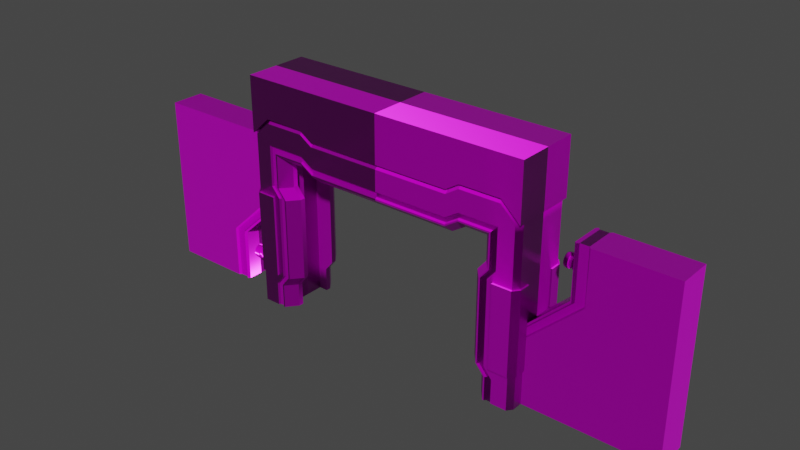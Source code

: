 # Source: animation_Airlock_close.blend  (saved by Blender 2.93.20; exported with 4.5.12 LTS)
import bpy
from mathutils import Matrix  # noqa: F401  (used for matrix-valued properties, if any)

bpy.ops.wm.read_factory_settings(use_empty=True)
scene = bpy.context.scene
scene.name = 'Scene'

# ---- collections
col_collection = bpy.data.collections.new('Collection'); scene.collection.children.link(col_collection)

# ---- images (referenced by path relative to the original .blend; pixels are not part of the script)
import os
ASSET_DIR = os.environ.get("B2B_ASSET_DIR", "")  # directory of the original .blend (textures are referenced by path, not embedded)
HERE = os.path.dirname(os.path.abspath(__file__))  # packed textures are extracted next to this script under _unpacked/

def load_image(name, relpath, width, height, colorspace="sRGB"):
    """Load a texture the original file referenced (path relative to the .blend, or extracted next to this script)."""
    p = next((c for c in (os.path.join(HERE, relpath), os.path.join(ASSET_DIR, relpath)) if relpath and os.path.exists(c)), "")
    if p:
        img = bpy.data.images.load(p, check_existing=True)
        img.name = name
    else:  # same state as the original file: an image datablock whose file is absent (Cycles renders it pink)
        img = bpy.data.images.new(name, width, height)
        img.source = "FILE"
        img.filepath = "//" + (relpath or name)
    img.colorspace_settings.name = colorspace
    return img
img_airlock_normal_png = load_image('airlock_normal.png', 'airlock_normal.png', 1024, 1024, 'Non-Color')
img_airlock_color2_png = load_image('airlock_color2.png', 'airlock_color2.png', 1024, 1024, 'sRGB')
img_airlock_roughness_png = load_image('airlock_roughness.png', 'airlock_roughness.png', 1024, 1024, 'Non-Color')

# ---- materials (node trees are filled in below, after node groups)
mat_airlockmaterial = bpy.data.materials.new('AirLockMaterial')
mat_airlockmaterial.alpha_threshold = 0.0
mat_airlockmaterial.use_transparent_shadow = False
mat_airlockmaterial.line_color = (0.0, 0.0, 0.0, 1.0)

# ---- node groups
ng_auto_smooth = bpy.data.node_groups.new('Auto Smooth', 'GeometryNodeTree')
_s = ng_auto_smooth.interface.new_socket(name='Geometry', in_out='OUTPUT', socket_type='NodeSocketGeometry')
_s = ng_auto_smooth.interface.new_socket(name='Geometry', in_out='INPUT', socket_type='NodeSocketGeometry')
_s = ng_auto_smooth.interface.new_socket(name='Angle', in_out='INPUT', socket_type='NodeSocketFloat')
_s.subtype = 'ANGLE'
_s.min_value = 0.0
_s.max_value = 3.142
ng_auto_smooth.is_modifier = True
_N = ng_auto_smooth.nodes; _L = ng_auto_smooth.links
n0 = _N.new('NodeGroupOutput'); n0.name = 'Group Output'; n0.location = (480, -100)
n1 = _N.new('NodeGroupInput'); n1.name = 'Group Input'; n1.location = (-420, -300)
n2 = _N.new('NodeGroupInput'); n2.name = 'Group Input.001'; n2.location = (-60, -100)
n3 = _N.new('GeometryNodeSetShadeSmooth'); n3.name = 'Set Shade Smooth'; n3.location = (120, -100)
n3.domain = 'EDGE'
n4 = _N.new('GeometryNodeSetShadeSmooth'); n4.name = 'Set Shade Smooth.001'; n4.location = (300, -100)
n5 = _N.new('GeometryNodeInputMeshEdgeAngle'); n5.name = 'Edge Angle'; n5.location = (-420, -220)
n6 = _N.new('GeometryNodeInputEdgeSmooth'); n6.name = 'Is Edge Smooth'; n6.location = (-60, -160)
n7 = _N.new('GeometryNodeInputShadeSmooth'); n7.name = 'Is Face Smooth'; n7.location = (-240, -340)
n8 = _N.new('FunctionNodeBooleanMath'); n8.name = 'Boolean Math'; n8.location = (-60, -220)
n9 = _N.new('FunctionNodeCompare'); n9.name = 'Compare'; n9.location = (-240, -180)
n9.operation = 'LESS_EQUAL'
_L.new(n5.outputs[0], n9.inputs[0])
_L.new(n4.outputs[0], n0.inputs[0])
_L.new(n1.outputs[1], n9.inputs[1])
_L.new(n9.outputs[0], n8.inputs[0])
_L.new(n7.outputs[0], n8.inputs[1])
_L.new(n2.outputs[0], n3.inputs[0])
_L.new(n6.outputs[0], n3.inputs[1])
_L.new(n3.outputs[0], n4.inputs[0])
_L.new(n8.outputs[0], n3.inputs[2])
n0.is_active_output = True

# ---- material node trees
mat_airlockmaterial.use_nodes = True; mat_airlockmaterial.node_tree.nodes.clear()
_N = mat_airlockmaterial.node_tree.nodes; _L = mat_airlockmaterial.node_tree.links
n0 = _N.new('ShaderNodeOutputMaterial'); n0.name = 'Material Output'; n0.location = (300, 300)
n1 = _N.new('ShaderNodeBsdfPrincipled'); n1.name = 'Principled BSDF'; n1.location = (10, 300)
n1.distribution = 'GGX'
n1.subsurface_method = 'BURLEY'
n1.inputs[1].default_value = 0.2868
n1.inputs[3].default_value = 1.45
n1.inputs[13].default_value = 0.2868
n1.inputs[27].default_value = (0.0, 0.0, 0.0, 1.0)
n1.inputs[28].default_value = 1.0
n2 = _N.new('ShaderNodeNormalMap'); n2.name = 'Normal Map'; n2.location = (-275, -292)
n2.uv_map = 'UVMap'
n3 = _N.new('ShaderNodeTexImage'); n3.name = 'Image Texture.001'; n3.location = (-628, -237)
n3.image = img_airlock_normal_png
n4 = _N.new('ShaderNodeTexImage'); n4.name = 'Image Texture'; n4.location = (-324, 335)
n4.image = img_airlock_color2_png
n5 = _N.new('ShaderNodeTexImage'); n5.name = 'Image Texture.002'; n5.location = (-686, 80)
n5.image = img_airlock_roughness_png
n6 = _N.new('ShaderNodeGamma'); n6.name = 'Gamma'; n6.location = (-332, 9)
_L.new(n1.outputs[0], n0.inputs[0])
_L.new(n4.outputs[0], n1.inputs[0])
_L.new(n3.outputs[0], n2.inputs[1])
_L.new(n2.outputs[0], n1.inputs[5])
_L.new(n5.outputs[0], n6.inputs[0])
_L.new(n6.outputs[0], n1.inputs[2])
n0.is_active_output = True

# ---- world
world_world = bpy.data.worlds.new('World'); scene.world = world_world
world_world.use_nodes = True; world_world.node_tree.nodes.clear()
_N = world_world.node_tree.nodes; _L = world_world.node_tree.links
n0 = _N.new('ShaderNodeOutputWorld'); n0.name = 'World Output'; n0.location = (300, 300)
n1 = _N.new('ShaderNodeBackground'); n1.name = 'Background'; n1.location = (10, 300)
n1.inputs[0].default_value = (0.05088, 0.05088, 0.05088, 1.0)
_L.new(n1.outputs[0], n0.inputs[0])
n0.is_active_output = True
world_world.color = (0.05088, 0.05088, 0.05088)
world_world.use_sun_shadow = False
world_world.sun_shadow_jitter_overblur = 0.0

# ---- meshes
me_door_01 = bpy.data.meshes.new('Door_01')
me_door_01.from_pydata([(1.5, -0.2, 0.0), (1.5, -0.2, 2.0), (0.575, -0.2, 0.0), (1.5, -0.2, 1.373), (1.5, -0.2, 0.6267), (0.575, -0.2, 0.6267), (1.5, 0.0, 0.0), (1.5, 0.0, 2.0), (0.4, 0.0, 2.0), (-0.4, 0.0, 0.0), (0.575, 0.0, 0.0), (1.5, 0.0, 0.6267), (1.5, 0.0, 1.373), (-0.4, 0.0, 0.6267), (0.4, 0.0, 1.373), (-0.2214, -0.2, 0.0), (-0.4, -0.175, 0.0), (0.4, -0.175, 2.0), (0.575, -0.2, 2.0), (0.4, -0.175, 1.373), (0.575, -0.2, 1.37), (-0.2213, -0.2, 0.6267), (-0.4, -0.175, 0.6267), (0.575, 0.0, 2.0), (-0.2214, 0.0, 0.0), (-0.3714, 0.0, 0.0), (-0.3713, -0.2, 0.6267), (-0.3714, -0.2, 0.0), (0.425, -0.2, 2.0), (0.425, -0.2, 1.37), (0.425, 0.0, 2.0), (-0.3489, -0.175, 0.0), (-0.2439, -0.175, 0.0), (-0.2438, -0.175, 0.6267), (0.4475, -0.175, 1.37), (0.5525, -0.175, 1.37), (0.5525, -0.175, 2.0), (-0.3488, -0.175, 0.6267), (0.4475, -0.175, 2.0), (-0.3489, 0.0, 0.0), (-0.2439, 0.0, 0.0), (0.5525, 0.0, 2.0), (0.4475, 0.0, 2.0), (0.4, -0.01582, 1.607), (0.4, -0.04505, 1.619), (0.4, -0.06742, 1.642), (0.4, -0.07953, 1.671), (0.4, -0.07953, 1.702), (0.4, -0.06742, 1.732), (0.4, -0.04505, 1.754), (0.4, -0.01582, 1.766), (0.2255, -0.01133, 1.63), (0.2484, -0.01582, 1.607), (0.2322, -0.01451, 1.614), (0.2255, -0.03227, 1.638), (0.2484, -0.04505, 1.619), (0.2322, -0.04131, 1.625), (0.2255, -0.0483, 1.654), (0.2484, -0.06742, 1.642), (0.2322, -0.06182, 1.645), (0.2255, -0.05697, 1.675), (0.2484, -0.07953, 1.671), (0.2322, -0.07292, 1.672), (0.2255, -0.05697, 1.698), (0.2484, -0.07953, 1.702), (0.2322, -0.07292, 1.701), (0.2255, -0.0483, 1.719), (0.2484, -0.06742, 1.732), (0.2322, -0.06182, 1.728), (0.2255, -0.03227, 1.735), (0.2484, -0.04505, 1.754), (0.2322, -0.04131, 1.748), (0.2255, -0.01133, 1.744), (0.2484, -0.01582, 1.766), (0.2322, -0.0145, 1.76), (0.3276, -0.05346, 1.722), (0.2817, -0.05346, 1.722), (0.3276, -0.03572, 1.74), (0.2817, -0.03572, 1.74), (0.3276, -0.01254, 1.75), (0.2817, -0.01254, 1.75), (0.2817, -0.01582, 1.607), (0.3276, -0.01582, 1.607), (0.2817, -0.04505, 1.619), (0.3276, -0.04505, 1.619), (0.2817, -0.06742, 1.642), (0.3276, -0.06742, 1.642), (0.2817, -0.07953, 1.671), (0.3276, -0.07953, 1.671), (0.2817, -0.07953, 1.702), (0.3276, -0.07953, 1.702), (0.2817, -0.06742, 1.732), (0.3276, -0.06742, 1.732), (0.2817, -0.04505, 1.754), (0.3276, -0.04505, 1.754), (0.2817, -0.01582, 1.766), (0.3276, -0.01582, 1.766), (0.2817, -0.06306, 1.699), (0.3276, -0.06306, 1.699), (0.2817, -0.06306, 1.674), (0.3276, -0.06306, 1.674), (0.2817, -0.05346, 1.651), (0.3276, -0.05346, 1.651), (0.2817, -0.03572, 1.633), (0.3276, -0.03572, 1.633), (0.2817, -0.01254, 1.624), (0.3276, -0.01254, 1.624), (0.4, -1.863e-08, 1.766), (0.2484, -1.863e-08, 1.766), (0.2322, -1.863e-08, 1.76), (0.2255, -1.956e-08, 1.744), (0.2817, -2.049e-08, 1.75), (0.3276, -1.956e-08, 1.75), (0.3276, -1.863e-08, 1.766), (0.2817, -1.863e-08, 1.766), (0.4, -1.863e-08, 1.607), (0.2484, -1.863e-08, 1.607), (0.2322, -1.77e-08, 1.614), (0.2255, -1.77e-08, 1.63), (0.2817, -1.956e-08, 1.624), (0.3276, -2.049e-08, 1.624), (0.3276, -1.863e-08, 1.607), (0.2817, -1.863e-08, 1.607)], [], [(12, 7, 1, 3), (10, 6, 0, 2), (8, 14, 19, 17), (16, 22, 13, 9), (30, 8, 17, 28), (24, 10, 2, 15), (0, 4, 5, 2), (6, 11, 4, 0), (11, 12, 3, 4), (22, 19, 14, 13), (3, 1, 18, 20), (5, 20, 21), (4, 3, 20, 5), (29, 26, 37, 34), (26, 27, 31, 37), (15, 21, 33, 32), (2, 5, 21, 15), (7, 23, 18, 1), (31, 32, 40, 39), (9, 25, 27, 16), (19, 22, 26, 29), (17, 19, 29, 28), (22, 16, 27, 26), (36, 38, 42, 41), (37, 31, 32, 33), (38, 34, 35, 36), (34, 37, 33, 35), (32, 40, 24, 15), (39, 31, 27, 25), (28, 29, 34, 38), (21, 20, 35, 33), (20, 18, 36, 35), (18, 23, 41, 36), (30, 28, 38, 42), (115, 43, 82, 121), (43, 44, 84, 82), (44, 45, 86, 84), (45, 46, 88, 86), (46, 47, 90, 88), (47, 48, 92, 90), (48, 49, 94, 92), (49, 50, 96, 94), (116, 52, 53, 117), (117, 53, 51, 118), (52, 55, 56, 53), (53, 56, 54, 51), (55, 58, 59, 56), (56, 59, 57, 54), (58, 61, 62, 59), (59, 62, 60, 57), (61, 64, 65, 62), (62, 65, 63, 60), (64, 67, 68, 65), (65, 68, 66, 63), (67, 70, 71, 68), (68, 71, 69, 66), (70, 73, 74, 71), (71, 74, 72, 69), (110, 118, 51, 54, 57, 60, 63, 66, 69, 72), (114, 108, 73, 95), (95, 73, 70, 93), (93, 70, 67, 91), (91, 67, 64, 89), (89, 64, 61, 87), (87, 61, 58, 85), (85, 58, 55, 83), (83, 55, 52, 81), (114, 95, 80, 111), (89, 87, 99, 97), (88, 90, 98, 100), (121, 82, 106, 120), (91, 89, 97, 76), (90, 92, 75, 98), (83, 81, 105, 103), (93, 91, 76, 78), (82, 84, 104, 106), (94, 77, 75, 92), (77, 79, 80, 78), (75, 77, 78, 76), (98, 75, 76, 97), (100, 98, 97, 99), (102, 100, 99, 101), (104, 102, 101, 103), (106, 104, 103, 105), (120, 106, 105, 119), (86, 88, 100, 102), (87, 85, 101, 99), (94, 96, 79, 77), (95, 93, 78, 80), (84, 86, 102, 104), (85, 83, 103, 101), (96, 113, 112, 79), (79, 112, 111, 80), (74, 109, 110, 72), (73, 108, 109, 74), (50, 107, 113, 96), (81, 122, 119, 105), (81, 52, 116, 122)])
me_door_01.polygons.foreach_set('use_smooth', [True] * 98)
_k = set([(0, 2), (0, 4), (0, 6), (1, 3), (1, 7), (1, 18), (2, 15), (3, 4), (8, 17), (9, 16), (15, 21), (15, 32), (16, 22), (16, 27), (17, 19), (17, 28), (18, 20), (18, 23), (18, 36), (19, 22), (20, 21), (26, 27), (26, 29), (27, 31), (28, 29), (28, 30), (28, 38), (31, 32), (31, 37), (32, 33), (33, 35), (34, 37), (34, 38), (35, 36), (36, 38), (36, 41), (38, 42), (75, 77), (75, 98), (76, 78), (76, 97), (77, 79), (78, 80), (79, 112), (80, 111), (81, 83), (81, 122), (82, 84), (82, 121), (83, 85), (84, 86), (85, 87), (86, 88), (87, 89), (88, 90), (89, 91), (90, 92), (91, 93), (92, 94), (93, 95), (94, 96), (95, 114), (96, 113), (97, 99), (98, 100), (99, 101), (100, 102), (101, 103), (102, 104), (103, 105), (104, 106), (105, 119), (106, 120)])
me_door_01.attributes.new('sharp_edge', 'BOOLEAN', 'EDGE').data.foreach_set('value', [ (min(e.vertices), max(e.vertices)) in _k for e in me_door_01.edges])
_uv = me_door_01.uv_layers.new(name='UVMap')
_uv.uv.foreach_set('vector', [0.9853, 0.8947, 0.9853, 0.9905, 0.9853, 0.9905, 0.9853, 0.8947, 0.8438, 0.6846, 0.9853, 0.6846, 0.9853, 0.6846, 0.8438, 0.6846, 0.5357, 0.9867, 0.5357, 0.9065, 0.5581, 0.9065, 0.5581, 0.9867, 0.5581, 0.6862, 0.5581, 0.7664, 0.5357, 0.7664, 0.5357, 0.6862, 0.8209, 0.9905, 0.817, 0.9905, 0.817, 0.9905, 0.8209, 0.9905, 0.722, 0.6846, 0.8438, 0.6846, 0.8438, 0.6846, 0.722, 0.6846, 0.9853, 0.6846, 0.9853, 0.7805, 0.8438, 0.7805, 0.8438, 0.6846, 0.9853, 0.6846, 0.9853, 0.7805, 0.9853, 0.7805, 0.9853, 0.6846, 0.9853, 0.7805, 0.9853, 0.8947, 0.9853, 0.8947, 0.9853, 0.7805, 0.5581, 0.7664, 0.5581, 0.9065, 0.5357, 0.9065, 0.5357, 0.7664, 0.9853, 0.8947, 0.9853, 0.9905, 0.8438, 0.9905, 0.8438, 0.8941, 0.8438, 0.7805, 0.8438, 0.8941, 0.722, 0.7805, 0.9853, 0.7805, 0.9853, 0.8947, 0.8438, 0.8941, 0.8438, 0.7805, 0.8209, 0.8941, 0.699, 0.7805, 0.7025, 0.7805, 0.8243, 0.8941, 0.699, 0.7805, 0.699, 0.6846, 0.7025, 0.6846, 0.7025, 0.7805, 0.722, 0.6846, 0.722, 0.7805, 0.7185, 0.7805, 0.7185, 0.6846, 0.8438, 0.6846, 0.8438, 0.7805, 0.722, 0.7805, 0.722, 0.6846, 0.9853, 0.9905, 0.8438, 0.9905, 0.8438, 0.9905, 0.9853, 0.9905, 0.7025, 0.6846, 0.7185, 0.6846, 0.7185, 0.6846, 0.7025, 0.6846, 0.6947, 0.6846, 0.699, 0.6846, 0.699, 0.6846, 0.6947, 0.6846, 0.817, 0.8947, 0.6947, 0.7805, 0.699, 0.7805, 0.8209, 0.8941, 0.817, 0.9905, 0.817, 0.8947, 0.8209, 0.8941, 0.8209, 0.9905, 0.6947, 0.7805, 0.6947, 0.6846, 0.699, 0.6846, 0.699, 0.7805, 0.8404, 0.9905, 0.8243, 0.9905, 0.8243, 0.9905, 0.8404, 0.9905, 0.5659, 0.7805, 0.5659, 0.6846, 0.582, 0.6846, 0.582, 0.7805, 0.6877, 0.9905, 0.6877, 0.8941, 0.7038, 0.8941, 0.7038, 0.9905, 0.6877, 0.8941, 0.5659, 0.7805, 0.582, 0.7805, 0.7038, 0.8941, 0.7185, 0.6846, 0.7185, 0.6846, 0.722, 0.6846, 0.722, 0.6846, 0.7025, 0.6846, 0.7025, 0.6846, 0.699, 0.6846, 0.699, 0.6846, 0.8209, 0.9905, 0.8209, 0.8941, 0.8243, 0.8941, 0.8243, 0.9905, 0.722, 0.7805, 0.8438, 0.8941, 0.8404, 0.8941, 0.7185, 0.7805, 0.8438, 0.8941, 0.8438, 0.9905, 0.8404, 0.9905, 0.8404, 0.8941, 0.8438, 0.9905, 0.8438, 0.9905, 0.8404, 0.9905, 0.8404, 0.9905, 0.8209, 0.9905, 0.8209, 0.9905, 0.8243, 0.9905, 0.8243, 0.9905, 0.6542, 0.7699, 0.6516, 0.7699, 0.6516, 0.7522, 0.6542, 0.7522, 0.6516, 0.7699, 0.6462, 0.7699, 0.6462, 0.7522, 0.6516, 0.7522, 0.6462, 0.7699, 0.6409, 0.7699, 0.6409, 0.7522, 0.6462, 0.7522, 0.6409, 0.7699, 0.6356, 0.7699, 0.6356, 0.7522, 0.6409, 0.7522, 0.6356, 0.7699, 0.6302, 0.7699, 0.6302, 0.7522, 0.6356, 0.7522, 0.6302, 0.7699, 0.6249, 0.7699, 0.6249, 0.7522, 0.6302, 0.7522, 0.6249, 0.7699, 0.6196, 0.7699, 0.6196, 0.7522, 0.6249, 0.7522, 0.6196, 0.7699, 0.6143, 0.7699, 0.6143, 0.7522, 0.6196, 0.7522, 0.6542, 0.7328, 0.6516, 0.7328, 0.6517, 0.7273, 0.6542, 0.7273, 0.6743, 0.7059, 0.6743, 0.7021, 0.6686, 0.7031, 0.6686, 0.7059, 0.6516, 0.7328, 0.6462, 0.7328, 0.6463, 0.7273, 0.6514, 0.7273, 0.6742, 0.7018, 0.6713, 0.6947, 0.6664, 0.6978, 0.6686, 0.7031, 0.6462, 0.7328, 0.6409, 0.7328, 0.641, 0.7273, 0.6461, 0.7273, 0.6711, 0.6944, 0.6657, 0.689, 0.6624, 0.6938, 0.6664, 0.6978, 0.6409, 0.7328, 0.6356, 0.7328, 0.6357, 0.7273, 0.6408, 0.7273, 0.6654, 0.6889, 0.6584, 0.6859, 0.6571, 0.6916, 0.6624, 0.6938, 0.6356, 0.7328, 0.6302, 0.7328, 0.6304, 0.7273, 0.6355, 0.7273, 0.658, 0.6859, 0.6504, 0.6859, 0.6514, 0.6916, 0.6571, 0.6916, 0.6302, 0.7328, 0.6249, 0.7328, 0.625, 0.7273, 0.6301, 0.7273, 0.6501, 0.6859, 0.643, 0.6889, 0.6461, 0.6938, 0.6514, 0.6916, 0.6249, 0.7328, 0.6196, 0.7328, 0.6197, 0.7273, 0.6248, 0.7273, 0.6427, 0.689, 0.6373, 0.6944, 0.642, 0.6978, 0.6461, 0.6938, 0.6196, 0.7328, 0.6143, 0.7328, 0.6144, 0.7273, 0.6195, 0.7273, 0.6371, 0.6947, 0.6342, 0.7018, 0.6398, 0.7031, 0.642, 0.6978, 0.6398, 0.7059, 0.6686, 0.7059, 0.6686, 0.7031, 0.6664, 0.6978, 0.6624, 0.6938, 0.6571, 0.6916, 0.6514, 0.6916, 0.6461, 0.6938, 0.642, 0.6978, 0.6398, 0.7031, 0.6116, 0.741, 0.6116, 0.7328, 0.6143, 0.7328, 0.6143, 0.741, 0.6143, 0.741, 0.6143, 0.7328, 0.6196, 0.7328, 0.6196, 0.741, 0.6196, 0.741, 0.6196, 0.7328, 0.6249, 0.7328, 0.6249, 0.741, 0.6249, 0.741, 0.6249, 0.7328, 0.6302, 0.7328, 0.6302, 0.741, 0.6302, 0.741, 0.6302, 0.7328, 0.6356, 0.7328, 0.6356, 0.741, 0.6356, 0.741, 0.6356, 0.7328, 0.6409, 0.7328, 0.6409, 0.741, 0.6409, 0.741, 0.6409, 0.7328, 0.6462, 0.7328, 0.6462, 0.741, 0.6462, 0.741, 0.6462, 0.7328, 0.6516, 0.7328, 0.6516, 0.741, 0.6116, 0.741, 0.6143, 0.741, 0.6143, 0.741, 0.6116, 0.741, 0.6302, 0.741, 0.6356, 0.741, 0.6356, 0.741, 0.6302, 0.741, 0.6356, 0.7522, 0.6302, 0.7522, 0.6302, 0.7522, 0.6356, 0.7522, 0.6542, 0.7522, 0.6516, 0.7522, 0.6516, 0.7522, 0.6542, 0.7522, 0.6249, 0.741, 0.6302, 0.741, 0.6302, 0.741, 0.6249, 0.741, 0.6302, 0.7522, 0.6249, 0.7522, 0.6249, 0.7522, 0.6302, 0.7522, 0.6462, 0.741, 0.6516, 0.741, 0.6516, 0.741, 0.6462, 0.741, 0.6196, 0.741, 0.6249, 0.741, 0.6249, 0.741, 0.6196, 0.741, 0.6516, 0.7522, 0.6462, 0.7522, 0.6462, 0.7522, 0.6516, 0.7522, 0.6196, 0.7522, 0.6196, 0.7522, 0.6249, 0.7522, 0.6249, 0.7522, 0.6196, 0.7522, 0.6143, 0.7522, 0.6143, 0.741, 0.6196, 0.741, 0.6249, 0.7522, 0.6196, 0.7522, 0.6196, 0.741, 0.6249, 0.741, 0.6302, 0.7522, 0.6249, 0.7522, 0.6249, 0.741, 0.6302, 0.741, 0.6356, 0.7522, 0.6302, 0.7522, 0.6302, 0.741, 0.6356, 0.741, 0.6409, 0.7522, 0.6356, 0.7522, 0.6356, 0.741, 0.6409, 0.741, 0.6462, 0.7522, 0.6409, 0.7522, 0.6409, 0.741, 0.6462, 0.741, 0.6516, 0.7522, 0.6462, 0.7522, 0.6462, 0.741, 0.6516, 0.741, 0.6542, 0.7522, 0.6516, 0.7522, 0.6516, 0.741, 0.6542, 0.741, 0.6409, 0.7522, 0.6356, 0.7522, 0.6356, 0.7522, 0.6409, 0.7522, 0.6356, 0.741, 0.6409, 0.741, 0.6409, 0.741, 0.6356, 0.741, 0.6196, 0.7522, 0.6143, 0.7522, 0.6143, 0.7522, 0.6196, 0.7522, 0.6143, 0.741, 0.6196, 0.741, 0.6196, 0.741, 0.6143, 0.741, 0.6462, 0.7522, 0.6409, 0.7522, 0.6409, 0.7522, 0.6462, 0.7522, 0.6409, 0.741, 0.6462, 0.741, 0.6462, 0.741, 0.6409, 0.741, 0.6143, 0.7522, 0.6116, 0.7522, 0.6116, 0.7522, 0.6143, 0.7522, 0.6143, 0.7522, 0.6116, 0.7522, 0.6116, 0.741, 0.6143, 0.741, 0.6341, 0.7021, 0.6341, 0.7059, 0.6398, 0.7059, 0.6398, 0.7031, 0.6143, 0.7328, 0.6116, 0.7328, 0.6116, 0.7273, 0.6142, 0.7273, 0.6143, 0.7699, 0.6116, 0.7699, 0.6116, 0.7522, 0.6143, 0.7522, 0.6516, 0.741, 0.6542, 0.741, 0.6542, 0.741, 0.6516, 0.741, 0.6516, 0.741, 0.6516, 0.7328, 0.6542, 0.7328, 0.6542, 0.741])
me_door_01.materials.append(mat_airlockmaterial)
me_door_01.use_remesh_fix_poles = True
me_door_01.use_remesh_preserve_attributes = False
me_door_01.update()
me_cube_001 = bpy.data.meshes.new('Cube.001')
me_cube_001.from_pydata([(1.749, 0.0, 0.0), (1.408, 0.0, 2.3), (1.749, 0.0, 1.905), (1.749, 0.0, 1.393), (1.749, 0.0, 0.4073), (1.749, 0.0, 1.516), (1.749, 0.0, 0.2842), (1.04, 0.0, 2.3), (1.408, -0.39, 2.088), (1.749, 0.0, 2.088), (0.0, -0.39, 1.988), (1.04, -0.39, 2.088), (0.884, -0.39, 1.988), (1.524, -0.39, 0.0), (1.524, 0.0, 2.3), (1.524, 0.0, 0.0), (1.524, -0.39, 1.905), (1.474, -0.39, 0.4073), (1.474, -0.39, 1.393), (1.524, -0.39, 1.516), (1.524, -0.39, 0.2842), (1.524, -0.39, 2.088), (1.408, -0.39, 0.0), (1.3, -0.26, 0.0), (1.3, -0.26, 1.8), (1.408, -0.39, 1.905), (0.0, -0.26, 1.7), (0.0, -0.39, 1.805), (1.2, -0.26, 1.393), (1.308, -0.39, 1.393), (1.2, -0.26, 0.4073), (1.308, -0.39, 0.4073), (1.408, -0.39, 1.516), (1.3, -0.26, 1.516), (1.408, -0.39, 0.2842), (1.3, -0.26, 0.2842), (1.04, -0.39, 1.905), (1.04, -0.26, 1.8), (0.884, -0.39, 1.805), (0.884, -0.26, 1.7), (1.408, -0.2, 2.3), (1.749, -0.2, 0.0), (1.749, -0.2, 1.905), (0.0, -0.2, 2.2), (1.749, -0.2, 0.4073), (1.749, -0.2, 1.393), (1.749, -0.2, 1.516), (1.749, -0.2, 0.2842), (1.04, -0.2, 2.3), (0.884, -0.2, 2.2), (1.749, -0.2, 2.088), (1.524, -0.2, 2.3), (1.524, -0.2, 0.0), (1.506, -0.39, 2.088), (1.506, 0.0, 2.3), (1.341, -0.37, 0.4073), (1.341, -0.37, 1.393), (1.39, -0.37, 1.393), (1.491, -0.37, 0.0), (1.442, -0.37, 0.0), (1.442, -0.37, 0.2842), (1.506, -0.2, 2.3), (1.749, 0.0, 2.001), (1.524, -0.39, 2.001), (1.491, -0.37, 0.2842), (1.49, -0.37, 1.905), (1.442, -0.37, 1.905), (1.442, -0.37, 1.938), (1.749, -0.2, 2.001), (1.49, -0.37, 1.985), (1.507, -0.39, 0.0), (1.425, -0.39, 0.0), (1.507, -0.39, 0.2842), (1.425, -0.39, 0.2842), (1.426, -0.39, 1.905), (1.506, -0.39, 1.905), (1.507, -0.39, 1.516), (1.426, -0.39, 1.516), (1.407, -0.39, 1.393), (1.325, -0.39, 1.393), (1.325, -0.39, 0.4073), (1.407, -0.39, 0.4073), (1.408, -0.39, 2.001), (1.408, -0.39, 1.922), (1.04, -0.39, 1.922), (1.04, -0.39, 2.001), (0.884, -0.39, 1.824), (0.884, -0.39, 1.903), (0.0, -0.39, 1.824), (0.0, -0.39, 1.903), (1.426, -0.39, 1.922), (1.506, -0.39, 2.001), (1.39, -0.37, 0.4073), (1.491, -0.37, 1.516), (1.442, -0.37, 1.516), (1.408, -0.37, 1.985), (1.408, -0.37, 1.938), (0.884, -0.37, 1.84), (0.884, -0.37, 1.887), (0.0, -0.37, 1.887), (0.0, -0.37, 1.84), (1.04, -0.37, 1.938), (1.04, -0.37, 1.985), (1.749, -0.325, 0.0), (1.698, -0.39, 0.0), (1.408, -0.325, 2.3), (1.408, -0.39, 2.25), (1.697, -0.39, 1.905), (1.749, -0.325, 1.905), (0.0, -0.39, 2.15), (0.0, -0.325, 2.2), (1.698, -0.39, 1.393), (1.749, -0.325, 1.393), (1.698, -0.39, 0.4073), (1.749, -0.325, 0.4073), (1.749, -0.325, 1.516), (1.698, -0.39, 1.516), (1.749, -0.325, 0.2842), (1.698, -0.39, 0.2842), (1.04, -0.325, 2.3), (1.04, -0.39, 2.25), (0.884, -0.39, 2.15), (0.884, -0.325, 2.2), (1.696, -0.39, 2.088), (1.749, -0.325, 2.088), (1.524, -0.325, 2.3), (1.524, -0.39, 2.25), (1.506, -0.39, 2.25), (1.506, -0.325, 2.3), (1.749, -0.325, 2.001), (1.697, -0.39, 2.001), (1.474, -0.4144, 1.393), (1.474, -0.4144, 0.4073), (1.768, -0.2, 1.393), (1.768, -0.2, 0.4073), (1.705, -0.4126, 1.393), (1.766, -0.3344, 1.393), (1.705, -0.4126, 0.4073), (1.766, -0.3344, 0.4073), (0.0, -0.39, 2.2), (0.0, 0.0, 2.2), (0.884, 0.0, 2.2), (1.753, -0.39, 2.088), (1.524, -0.39, 2.3), (0.0, -0.39, 2.75), (0.0, 0.0, 2.75), (0.884, 0.0, 2.75), (1.04, -0.39, 2.75), (1.753, -0.39, 2.75), (1.524, -0.39, 2.75), (1.524, 0.0, 2.75), (1.753, 0.0, 2.75), (1.04, -0.39, 2.3), (0.884, -0.39, 2.2), (0.884, -0.39, 2.75), (1.04, 0.0, 2.75), (1.491, 0.0, 0.0), (1.442, 0.0, 0.0), (1.507, 0.0, 0.0), (1.425, 0.0, 0.0), (1.491, -0.2, 0.0), (1.3, -0.2, 0.0), (1.3, -0.2, 0.2842), (1.3, -0.2, 1.8), (1.04, -0.2, 1.8), (1.3, -0.2, 1.516), (0.884, -0.2, 1.7), (0.0, -0.2, 1.7), (1.2, -0.2, 0.4073), (1.2, -0.2, 1.393), (1.442, -0.2, 0.0), (1.507, -0.2, 0.0), (1.425, -0.2, 0.0), (1.408, 0.0, 1.393), (1.408, 0.0, 0.4073), (1.04, 0.0, 1.905), (1.408, 0.0, 1.905), (1.408, 0.0, 0.2842), (1.408, 0.0, 1.516), (1.408, 0.0, 0.0), (0.884, 0.0, 1.905), (0.0, 0.0, 1.905), (1.408, -0.2, 0.0), (1.408, -0.2, 0.2842), (1.04, -0.2, 1.905), (0.0, -0.2, 1.905), (1.408, -0.2, 1.393), (1.408, -0.2, 1.905), (1.408, -0.2, 1.516), (0.884, -0.2, 1.905), (1.408, -0.2, 0.4073), (1.753, 0.0, 2.088), (1.04, 0.0, 2.3), (0.884, 0.0, 2.2), (1.524, 0.0, 2.3)], [], [(63, 130, 123, 21), (41, 47, 117, 103), (105, 40, 48, 119), (61, 40, 105, 128), (21, 53, 91, 63), (116, 107, 16, 19), (111, 116, 19, 18), (49, 193, 140, 43), (118, 113, 17, 20), (45, 46, 115, 112), (165, 163, 187, 188), (20, 17, 81, 72), (164, 166, 189, 184), (74, 90, 83, 25), (17, 18, 78, 81), (87, 12, 10, 89), (25, 83, 84, 36), (44, 45, 133, 134), (166, 167, 185, 189), (73, 80, 31, 34), (53, 127, 106, 8), (163, 164, 184, 187), (40, 1, 192, 48), (42, 68, 129, 108), (48, 192, 193, 49), (126, 21, 123), (38, 86, 88, 27), (161, 162, 183, 182), (162, 168, 190, 183), (21, 126, 127, 53), (36, 84, 86, 38), (52, 41, 103, 104, 13), (114, 44, 134, 138), (47, 44, 114, 117), (119, 48, 49, 122), (16, 107, 130, 63), (51, 50, 9, 194), (169, 165, 188, 186), (35, 23, 22, 34), (37, 24, 25, 36), (33, 28, 29, 32), (28, 30, 31, 29), (24, 33, 32, 25), (30, 35, 34, 31), (39, 37, 36, 38), (26, 39, 38, 27), (13, 20, 72, 70), (51, 125, 124, 50), (62, 9, 50, 68), (11, 120, 121, 12), (8, 106, 120, 11), (0, 6, 47, 41), (3, 5, 46, 45), (4, 3, 45, 44), (6, 4, 44, 47), (12, 121, 109, 10), (5, 2, 42, 46), (54, 1, 40, 61), (15, 0, 41, 52), (68, 50, 124, 129), (194, 54, 61, 51), (67, 66, 65, 69), (71, 73, 34, 22), (80, 79, 29, 31), (79, 77, 32, 29), (18, 19, 76, 78), (16, 63, 91, 75), (51, 61, 128, 125), (77, 74, 25, 32), (122, 49, 43, 110), (2, 62, 68, 42), (19, 16, 75, 76), (46, 42, 108, 115), (160, 171, 70, 58), (85, 11, 12, 87), (82, 8, 11, 85), (72, 81, 92, 64), (75, 91, 69, 65), (88, 86, 97, 100), (80, 73, 60, 55), (79, 80, 55, 56), (76, 75, 65, 93), (90, 74, 66, 67), (87, 89, 99, 98), (84, 83, 96, 101), (74, 77, 94, 66), (160, 170, 157, 156), (60, 59, 58, 64), (56, 55, 92, 57), (94, 56, 57, 93), (66, 94, 93, 65), (55, 60, 64, 92), (69, 95, 96, 67), (98, 99, 100, 97), (102, 98, 97, 101), (95, 102, 101, 96), (81, 78, 57, 92), (91, 82, 95, 69), (85, 87, 98, 102), (73, 71, 59, 60), (77, 79, 56, 94), (86, 84, 101, 97), (52, 171, 158, 15), (83, 90, 67, 96), (78, 76, 93, 57), (82, 85, 102, 95), (70, 72, 64, 58), (118, 104, 103, 117), (128, 105, 106, 127), (130, 107, 108, 129), (122, 110, 109, 121), (116, 111, 112, 115), (17, 113, 137, 132), (107, 116, 115, 108), (113, 118, 117, 114), (105, 119, 120, 106), (119, 122, 121, 120), (124, 125, 126, 123), (125, 128, 127, 126), (123, 130, 129, 124), (104, 118, 20, 13), (137, 135, 131, 132), (134, 133, 136, 138), (135, 137, 138, 136), (45, 112, 136, 133), (112, 111, 135, 136), (111, 18, 131, 135), (18, 17, 132, 131), (113, 114, 138, 137), (153, 139, 140, 141), (148, 151, 150, 149), (154, 146, 145, 144), (143, 152, 7, 14), (150, 155, 147, 149), (142, 191, 151, 148), (152, 153, 141, 7), (143, 149, 147, 152), (139, 153, 154, 144), (143, 142, 148, 149), (147, 155, 146, 154), (153, 152, 147, 154), (143, 14, 191, 142), (53, 8, 82, 91), (172, 182, 179, 159), (172, 159, 157, 170), (22, 23, 161, 182), (71, 172, 170, 59), (71, 22, 182, 172), (13, 70, 171, 52), (58, 59, 170, 160), (156, 158, 171, 160), (23, 35, 162, 161), (24, 37, 164, 163), (39, 26, 167, 166), (37, 39, 166, 164), (33, 24, 163, 165), (30, 28, 169, 168), (28, 33, 165, 169), (35, 30, 168, 162), (183, 190, 174, 177), (186, 188, 178, 173), (190, 186, 173, 174), (188, 187, 176, 178), (184, 189, 180, 175), (189, 185, 181, 180), (187, 184, 175, 176), (182, 183, 177, 179), (168, 169, 186, 190)])
me_cube_001.polygons.foreach_set('use_smooth', [True] * 168)
_k = set([(0, 6), (0, 15), (0, 41), (1, 54), (1, 192), (2, 5), (2, 62), (3, 4), (3, 5), (4, 6), (7, 152), (9, 62), (9, 194), (10, 89), (10, 109), (11, 85), (11, 120), (12, 87), (12, 121), (13, 70), (13, 104), (14, 143), (15, 158), (17, 18), (17, 113), (17, 132), (18, 111), (18, 131), (22, 23), (22, 34), (22, 71), (23, 35), (23, 161), (24, 25), (24, 33), (24, 37), (24, 163), (25, 32), (25, 36), (26, 27), (26, 39), (26, 167), (27, 38), (27, 88), (28, 29), (28, 30), (28, 33), (28, 169), (29, 31), (29, 32), (29, 79), (30, 31), (30, 35), (31, 34), (32, 33), (34, 35), (36, 37), (36, 38), (36, 84), (37, 39), (37, 164), (38, 39), (38, 86), (39, 166), (41, 103), (43, 110), (43, 140), (44, 45), (44, 114), (44, 134), (45, 112), (45, 133), (48, 119), (48, 192), (49, 122), (49, 193), (54, 194), (55, 56), (55, 60), (55, 80), (56, 79), (56, 94), (57, 78), (57, 92), (57, 93), (58, 59), (58, 64), (58, 70), (59, 60), (59, 71), (60, 73), (64, 72), (64, 92), (65, 69), (65, 93), (66, 67), (66, 94), (67, 90), (67, 96), (69, 91), (69, 95), (70, 72), (71, 73), (72, 81), (73, 80), (74, 77), (74, 90), (75, 76), (75, 91), (76, 78), (76, 93), (77, 79), (77, 94), (78, 81), (79, 80), (81, 92), (82, 85), (82, 91), (83, 84), (83, 90), (84, 86), (84, 101), (85, 87), (85, 102), (86, 88), (86, 97), (87, 89), (87, 98), (88, 100), (89, 99), (95, 102), (96, 101), (97, 100), (97, 101), (98, 99), (98, 102), (99, 100), (103, 104), (103, 117), (104, 118), (105, 119), (105, 128), (106, 120), (106, 127), (107, 116), (107, 130), (108, 115), (108, 129), (109, 110), (109, 121), (110, 122), (111, 112), (111, 116), (111, 135), (112, 115), (112, 136), (113, 114), (113, 118), (113, 137), (114, 117), (114, 138), (119, 120), (119, 122), (120, 121), (121, 122), (123, 126), (123, 130), (124, 125), (124, 129), (125, 128), (126, 127), (131, 132), (131, 135), (132, 137), (133, 134), (133, 136), (134, 138), (135, 136), (135, 137), (136, 138), (137, 138), (139, 153), (140, 193), (141, 153), (142, 143), (142, 148), (142, 191), (143, 152), (144, 154), (147, 149), (147, 154), (148, 149), (148, 151), (152, 153), (156, 157), (156, 158), (157, 159), (159, 179), (161, 162), (162, 168), (163, 164), (163, 165), (164, 166), (165, 169), (166, 167), (167, 185), (168, 169), (169, 186), (173, 174), (173, 178), (174, 177), (175, 176), (175, 180), (176, 178), (176, 187), (177, 179), (180, 181), (181, 185), (182, 183), (183, 190), (184, 187), (184, 189), (185, 189), (186, 188), (186, 190), (187, 188), (192, 193)])
me_cube_001.attributes.new('sharp_edge', 'BOOLEAN', 'EDGE').data.foreach_set('value', [ (min(e.vertices), max(e.vertices)) in _k for e in me_cube_001.edges])
_uv = me_cube_001.uv_layers.new(name='UVMap')
_uv.uv.foreach_set('vector', [0.837, 0.5803, 0.8809, 0.5803, 0.8808, 0.6023, 0.837, 0.6023, 0.9188, 0.07092, 0.9188, 0.1433, 0.8941, 0.1433, 0.8941, 0.07092, 0.6964, 0.1177, 0.7209, 0.1177, 0.7209, 0.2109, 0.6964, 0.2109, 0.7209, 0.0928, 0.7209, 0.1177, 0.6964, 0.1177, 0.6964, 0.0928, 0.837, 0.6023, 0.8324, 0.6023, 0.8324, 0.5803, 0.837, 0.5803, 0.8811, 0.4568, 0.881, 0.5558, 0.837, 0.5558, 0.837, 0.4568, 0.8811, 0.4254, 0.8811, 0.4568, 0.837, 0.4568, 0.8243, 0.4254, 0.7209, 0.2531, 0.7601, 0.2531, 0.7601, 0.4768, 0.7209, 0.4768, 0.8812, 0.1433, 0.8812, 0.1746, 0.8243, 0.1746, 0.837, 0.1433, 0.9187, 0.4254, 0.9187, 0.4568, 0.8941, 0.4568, 0.8941, 0.4254, 0.2765, 0.3777, 0.2765, 0.4448, 0.2511, 0.4695, 0.2511, 0.3777, 0.837, 0.1433, 0.8243, 0.1746, 0.807, 0.1746, 0.8326, 0.1433, 0.3379, 0.4448, 0.3747, 0.4212, 0.3747, 0.4695, 0.3379, 0.4695, 0.8119, 0.5558, 0.8119, 0.5603, 0.8073, 0.5603, 0.8073, 0.5558, 0.8243, 0.1746, 0.8243, 0.4254, 0.807, 0.4254, 0.807, 0.1746, 0.6739, 0.5554, 0.6739, 0.5769, 0.4489, 0.5769, 0.4489, 0.5553, 0.8073, 0.5558, 0.8073, 0.5603, 0.7137, 0.5603, 0.7137, 0.5559, 0.4413, 0.1328, 0.4413, 0.3459, 0.436, 0.3459, 0.436, 0.1328, 0.3747, 0.4212, 0.5833, 0.4212, 0.5833, 0.4695, 0.3747, 0.4695, 0.8118, 0.1433, 0.7862, 0.1746, 0.782, 0.1746, 0.8074, 0.1433, 0.8324, 0.6023, 0.8324, 0.6436, 0.8073, 0.6436, 0.8073, 0.6023, 0.2765, 0.4448, 0.3379, 0.4448, 0.3379, 0.4695, 0.2511, 0.4695, 0.7209, 0.1177, 0.7601, 0.1177, 0.7601, 0.2109, 0.7209, 0.2109, 0.9187, 0.5558, 0.9187, 0.5803, 0.8941, 0.5803, 0.8941, 0.5558, 0.7209, 0.2109, 0.7601, 0.2109, 0.7601, 0.2531, 0.7209, 0.2531, 0.837, 0.6436, 0.837, 0.6023, 0.8808, 0.6023, 0.6739, 0.5304, 0.6739, 0.5352, 0.4489, 0.5352, 0.4489, 0.5304, 0.2765, 0.02003, 0.2765, 0.08709, 0.2511, 0.08709, 0.2511, 0.02003, 0.2765, 0.08709, 0.3001, 0.1162, 0.2511, 0.1162, 0.2511, 0.08709, 0.837, 0.6023, 0.837, 0.6436, 0.8324, 0.6436, 0.8324, 0.6023, 0.7137, 0.5559, 0.7137, 0.5603, 0.6739, 0.5352, 0.6739, 0.5304, 0.7776, 0.5159, 0.7776, 0.5489, 0.7635, 0.5489, 0.7561, 0.5415, 0.7561, 0.5159, 0.4086, 0.1288, 0.436, 0.1288, 0.436, 0.1328, 0.4086, 0.1328, 0.9188, 0.1433, 0.9188, 0.1746, 0.8941, 0.1746, 0.8941, 0.1433, 0.6964, 0.2109, 0.7209, 0.2109, 0.7209, 0.2531, 0.6964, 0.2531, 0.837, 0.5558, 0.881, 0.5558, 0.8809, 0.5803, 0.837, 0.5803, 0.721, 0.06636, 0.7211, 0.01226, 0.7605, 0.01227, 0.7605, 0.06636, 0.3001, 0.3487, 0.2765, 0.3777, 0.2511, 0.3777, 0.2511, 0.3487, 0.6244, 0.07883, 0.6244, 0.007948, 0.6677, 0.007948, 0.6677, 0.07883, 0.4983, 0.04271, 0.5643, 0.04271, 0.5917, 0.07858, 0.4983, 0.07858, 0.6244, 0.3953, 0.6244, 0.36, 0.6677, 0.36, 0.6677, 0.3953, 0.6244, 0.36, 0.6244, 0.1142, 0.6677, 0.1142, 0.6677, 0.36, 0.6244, 0.4886, 0.6244, 0.3953, 0.6677, 0.3953, 0.6677, 0.5198, 0.6244, 0.1142, 0.6244, 0.07883, 0.6677, 0.07883, 0.6677, 0.1142, 0.4598, 0.04271, 0.4983, 0.04271, 0.4983, 0.07858, 0.4598, 0.07858, 0.2944, 0.04271, 0.4598, 0.04271, 0.4598, 0.07858, 0.2944, 0.07858, 0.837, 0.07092, 0.837, 0.1433, 0.8326, 0.1433, 0.8325, 0.07092, 0.721, 0.06636, 0.6964, 0.06636, 0.6965, 0.01226, 0.7211, 0.01226, 0.9582, 0.5803, 0.9582, 0.6023, 0.9187, 0.6023, 0.9187, 0.5803, 0.7137, 0.6023, 0.7137, 0.6436, 0.6739, 0.6182, 0.6739, 0.5769, 0.8073, 0.6023, 0.8073, 0.6436, 0.7137, 0.6436, 0.7137, 0.6023, 0.9582, 0.07092, 0.9582, 0.1433, 0.9188, 0.1433, 0.9188, 0.07092, 0.9582, 0.4254, 0.9582, 0.4568, 0.9187, 0.4568, 0.9187, 0.4254, 0.9582, 0.1746, 0.9582, 0.4254, 0.9187, 0.4254, 0.9188, 0.1746, 0.9582, 0.1433, 0.9582, 0.1746, 0.9188, 0.1746, 0.9188, 0.1433, 0.6739, 0.5769, 0.6739, 0.6182, 0.4489, 0.6182, 0.4489, 0.5769, 0.9582, 0.4568, 0.9582, 0.5558, 0.9187, 0.5558, 0.9187, 0.4568, 0.7601, 0.0928, 0.7601, 0.1177, 0.7209, 0.1177, 0.7209, 0.0928, 0.8003, 0.5159, 0.8003, 0.5489, 0.7776, 0.5489, 0.7776, 0.5159, 0.9187, 0.5803, 0.9187, 0.6023, 0.8941, 0.6023, 0.8941, 0.5803, 0.7601, 0.08824, 0.7601, 0.0928, 0.7209, 0.0928, 0.7209, 0.08824, 0.04091, 0.5272, 0.04091, 0.5187, 0.0286, 0.5187, 0.0286, 0.5392, 0.8118, 0.07092, 0.8118, 0.1433, 0.8074, 0.1433, 0.8073, 0.07092, 0.7862, 0.1746, 0.7862, 0.4254, 0.782, 0.4254, 0.782, 0.1746, 0.7862, 0.4254, 0.8119, 0.4568, 0.8074, 0.4568, 0.782, 0.4254, 0.8243, 0.4254, 0.837, 0.4568, 0.8325, 0.4568, 0.807, 0.4254, 0.837, 0.5558, 0.837, 0.5803, 0.8324, 0.5803, 0.8324, 0.5558, 0.7209, 0.08824, 0.7209, 0.0928, 0.6964, 0.0928, 0.6964, 0.08824, 0.8119, 0.4568, 0.8119, 0.5558, 0.8073, 0.5558, 0.8074, 0.4568, 0.6964, 0.2531, 0.7209, 0.2531, 0.7209, 0.4768, 0.6964, 0.4768, 0.9582, 0.5558, 0.9582, 0.5803, 0.9187, 0.5803, 0.9187, 0.5558, 0.837, 0.4568, 0.837, 0.5558, 0.8324, 0.5558, 0.8325, 0.4568, 0.9187, 0.4568, 0.9187, 0.5558, 0.8941, 0.5558, 0.8941, 0.4568, 0.7776, 0.5109, 0.7776, 0.5133, 0.7561, 0.5133, 0.7584, 0.5109, 0.7137, 0.5804, 0.7137, 0.6023, 0.6739, 0.5769, 0.6739, 0.5554, 0.8073, 0.5803, 0.8073, 0.6023, 0.7137, 0.6023, 0.7137, 0.5804, 0.8326, 0.1433, 0.807, 0.1746, 0.8028, 0.1746, 0.8284, 0.1433, 0.8324, 0.5558, 0.8324, 0.5803, 0.8283, 0.5763, 0.8283, 0.5558, 0.4489, 0.5352, 0.6739, 0.5352, 0.6739, 0.5393, 0.4489, 0.5392, 0.7862, 0.1746, 0.8118, 0.1433, 0.8159, 0.1433, 0.7903, 0.1746, 0.7862, 0.4254, 0.7862, 0.1746, 0.7903, 0.1746, 0.7903, 0.4254, 0.8325, 0.4568, 0.8324, 0.5558, 0.8283, 0.5558, 0.8284, 0.4568, 0.8119, 0.5603, 0.8119, 0.5558, 0.816, 0.5558, 0.816, 0.5643, 0.6739, 0.5554, 0.4489, 0.5553, 0.4489, 0.5513, 0.6739, 0.5513, 0.7137, 0.5603, 0.8073, 0.5603, 0.8073, 0.5643, 0.7137, 0.5643, 0.8119, 0.5558, 0.8119, 0.4568, 0.816, 0.4568, 0.816, 0.5558, 0.7776, 0.5109, 0.7776, 0.5037, 0.8003, 0.5037, 0.8003, 0.5109, 0.04097, 0.1062, 0.04098, 0.03381, 0.02853, 0.03381, 0.02849, 0.1062, 0.06657, 0.3883, 0.06658, 0.1375, 0.05409, 0.1375, 0.0541, 0.3883, 0.04092, 0.4197, 0.06657, 0.3883, 0.0541, 0.3883, 0.02853, 0.4197, 0.04091, 0.5187, 0.04092, 0.4197, 0.02853, 0.4197, 0.0286, 0.5187, 0.06658, 0.1375, 0.04097, 0.1062, 0.02849, 0.1062, 0.05409, 0.1375, 0.0286, 0.5392, 0.04959, 0.5392, 0.04959, 0.5272, 0.04091, 0.5272, 0.183, 0.5142, 0.408, 0.5142, 0.408, 0.5021, 0.183, 0.5021, 0.1433, 0.5392, 0.183, 0.5142, 0.183, 0.5021, 0.1433, 0.5272, 0.04959, 0.5392, 0.1433, 0.5392, 0.1433, 0.5272, 0.04959, 0.5272, 0.807, 0.1746, 0.807, 0.4254, 0.8028, 0.4254, 0.8028, 0.1746, 0.8324, 0.5803, 0.8073, 0.5803, 0.8073, 0.5763, 0.8283, 0.5763, 0.7137, 0.5804, 0.6739, 0.5554, 0.6739, 0.5513, 0.7137, 0.5763, 0.8118, 0.1433, 0.8118, 0.07092, 0.8159, 0.07092, 0.8159, 0.1433, 0.8119, 0.4568, 0.7862, 0.4254, 0.7903, 0.4254, 0.816, 0.4568, 0.6739, 0.5352, 0.7137, 0.5603, 0.7137, 0.5643, 0.6739, 0.5393, 0.7776, 0.5159, 0.7776, 0.5133, 0.8003, 0.5133, 0.8003, 0.5159, 0.8073, 0.5603, 0.8119, 0.5603, 0.816, 0.5643, 0.8073, 0.5643, 0.807, 0.4254, 0.8325, 0.4568, 0.8284, 0.4568, 0.8028, 0.4254, 0.8073, 0.5803, 0.7137, 0.5804, 0.7137, 0.5763, 0.8073, 0.5763, 0.8325, 0.07092, 0.8326, 0.1433, 0.8284, 0.1433, 0.8284, 0.07092, 0.8812, 0.1433, 0.8812, 0.07092, 0.8941, 0.07092, 0.8941, 0.1433, 0.8324, 0.6564, 0.8073, 0.6564, 0.8073, 0.6436, 0.8324, 0.6436, 0.8809, 0.5803, 0.881, 0.5558, 0.8941, 0.5558, 0.8941, 0.5803, 0.6739, 0.631, 0.4489, 0.631, 0.4489, 0.6182, 0.6739, 0.6182, 0.8811, 0.4568, 0.8811, 0.4254, 0.8941, 0.4254, 0.8941, 0.4568, 0.3331, 0.1288, 0.388, 0.1288, 0.388, 0.1328, 0.3331, 0.1328, 0.881, 0.5558, 0.8811, 0.4568, 0.8941, 0.4568, 0.8941, 0.5558, 0.8812, 0.1746, 0.8812, 0.1433, 0.8941, 0.1433, 0.8941, 0.1746, 0.8073, 0.6564, 0.7137, 0.6564, 0.7137, 0.6436, 0.8073, 0.6436, 0.7137, 0.6564, 0.6739, 0.631, 0.6739, 0.6182, 0.7137, 0.6436, 0.8941, 0.6023, 0.837, 0.6564, 0.837, 0.6436, 0.8808, 0.6023, 0.837, 0.6564, 0.8324, 0.6564, 0.8324, 0.6436, 0.837, 0.6436, 0.8808, 0.6023, 0.8809, 0.5803, 0.8941, 0.5803, 0.8941, 0.6023, 0.8812, 0.07092, 0.8812, 0.1433, 0.837, 0.1433, 0.837, 0.07092, 0.388, 0.1328, 0.388, 0.3459, 0.3331, 0.3459, 0.3331, 0.1328, 0.436, 0.1328, 0.436, 0.3459, 0.4086, 0.3459, 0.4086, 0.1328, 0.388, 0.3459, 0.388, 0.1328, 0.4086, 0.1328, 0.4086, 0.3459, 0.436, 0.3499, 0.4086, 0.3499, 0.4086, 0.3459, 0.436, 0.3459, 0.4086, 0.3499, 0.388, 0.3499, 0.388, 0.3459, 0.4086, 0.3459, 0.388, 0.3499, 0.3331, 0.3499, 0.3331, 0.3459, 0.388, 0.3459, 0.3279, 0.3459, 0.3279, 0.1328, 0.3331, 0.1328, 0.3331, 0.3459, 0.388, 0.1288, 0.4086, 0.1288, 0.4086, 0.1328, 0.388, 0.1328, 0.2157, 0.7541, 0.003925, 0.7541, 0.003925, 0.6822, 0.2157, 0.6822, 0.4237, 0.9246, 0.4237, 0.9964, 0.3691, 0.9964, 0.3691, 0.9246, 0.2157, 0.9246, 0.2157, 0.9964, 0.003925, 0.9964, 0.003925, 0.9246, 0.3761, 0.7541, 0.26, 0.7541, 0.26, 0.6822, 0.3761, 0.6822, 0.3691, 0.9964, 0.253, 0.9964, 0.253, 0.9246, 0.3691, 0.9246, 0.4237, 0.7659, 0.4956, 0.7659, 0.4956, 0.9246, 0.4237, 0.9246, 0.26, 0.7541, 0.2157, 0.7541, 0.2157, 0.6822, 0.26, 0.6822, 0.3691, 0.8168, 0.3691, 0.9246, 0.253, 0.9246, 0.253, 0.8168, 0.003925, 0.7929, 0.2157, 0.7929, 0.2157, 0.9246, 0.003925, 0.9246, 0.3691, 0.8168, 0.4237, 0.7659, 0.4237, 0.9246, 0.3691, 0.9246, 0.253, 0.9246, 0.253, 0.9964, 0.2157, 0.9964, 0.2157, 0.9246, 0.2157, 0.7929, 0.253, 0.8168, 0.253, 0.9246, 0.2157, 0.9246, 0.3761, 0.7541, 0.3761, 0.6822, 0.4507, 0.6822, 0.4507, 0.7541, 0.8324, 0.6023, 0.8073, 0.6023, 0.8073, 0.5803, 0.8324, 0.5803, 0.7776, 0.5013, 0.7776, 0.4987, 0.8003, 0.4987, 0.8003, 0.5013, 0.7776, 0.5013, 0.8003, 0.5013, 0.8003, 0.5037, 0.7776, 0.5037, 0.7561, 0.4987, 0.7708, 0.4828, 0.7776, 0.4828, 0.7776, 0.4987, 0.7561, 0.5013, 0.7776, 0.5013, 0.7776, 0.5037, 0.7584, 0.5037, 0.7561, 0.5013, 0.7561, 0.4987, 0.7776, 0.4987, 0.7776, 0.5013, 0.7561, 0.5159, 0.7561, 0.5133, 0.7776, 0.5133, 0.7776, 0.5159, 0.7584, 0.5109, 0.7584, 0.5037, 0.7776, 0.5037, 0.7776, 0.5109, 0.8003, 0.5109, 0.8003, 0.5133, 0.7776, 0.5133, 0.7776, 0.5109, 0.6244, 0.007948, 0.6244, 0.07883, 0.6006, 0.07883, 0.6006, 0.007948, 0.5646, 0.03009, 0.4987, 0.03009, 0.4987, 0.01541, 0.5646, 0.01541, 0.4601, 0.03009, 0.2948, 0.03009, 0.2948, 0.01541, 0.4601, 0.01541, 0.4987, 0.03009, 0.4601, 0.03009, 0.4601, 0.01541, 0.4987, 0.01541, 0.6244, 0.3953, 0.6244, 0.4886, 0.6006, 0.4886, 0.6006, 0.3953, 0.6244, 0.1142, 0.6244, 0.36, 0.6006, 0.36, 0.6006, 0.1142, 0.6244, 0.36, 0.6244, 0.3953, 0.6006, 0.3953, 0.6006, 0.36, 0.6244, 0.07883, 0.6244, 0.1142, 0.6006, 0.1142, 0.6006, 0.07883, 0.876, 0.2194, 0.876, 0.2268, 0.8634, 0.2268, 0.8634, 0.2194, 0.876, 0.2859, 0.876, 0.2933, 0.8634, 0.2933, 0.8634, 0.2859, 0.876, 0.2268, 0.876, 0.2859, 0.8634, 0.2859, 0.8634, 0.2268, 0.876, 0.2933, 0.876, 0.3167, 0.8634, 0.3167, 0.8634, 0.2933, 0.876, 0.3373, 0.876, 0.346, 0.8634, 0.346, 0.8634, 0.3373, 0.876, 0.346, 0.876, 0.3956, 0.8634, 0.3956, 0.8634, 0.346, 0.876, 0.3167, 0.876, 0.3373, 0.8634, 0.3373, 0.8634, 0.3167, 0.876, 0.2023, 0.876, 0.2194, 0.8634, 0.2194, 0.8634, 0.2023, 0.3001, 0.1162, 0.3001, 0.3487, 0.2511, 0.3487, 0.2511, 0.1162])
me_cube_001.materials.append(mat_airlockmaterial)
me_cube_001.use_remesh_fix_poles = True
me_cube_001.use_remesh_preserve_attributes = False
me_cube_001.update()
me_door_02 = bpy.data.meshes.new('Door_02')
me_door_02.from_pydata([(-1.5, -0.2, 3.02e-08), (-1.5, -0.2, -2.0), (-0.575, -0.2, 3.02e-08), (-1.5, -0.2, -1.373), (-1.5, -0.2, -0.6267), (-0.575, -0.2, -0.6267), (-1.5, 2.265e-07, 0.0), (-1.5, -7.55e-08, -2.0), (-0.4, -2.416e-07, -2.0), (0.4, -6.04e-08, 0.0), (-0.575, 8.682e-08, 0.0), (-1.5, 1.319e-07, -0.6267), (-1.5, 1.913e-08, -1.373), (0.4, -1.55e-07, -0.6267), (-0.4, -1.47e-07, -1.373), (0.2214, -0.2, 3.02e-08), (0.4, -0.175, 2.642e-08), (-0.4, -0.175, -2.0), (-0.575, -0.2, -2.0), (-0.4, -0.175, -1.373), (-0.575, -0.2, -1.37), (0.2213, -0.2, -0.6267), (0.4, -0.175, -0.6267), (-0.575, -2.152e-07, -2.0), (0.2214, -3.344e-08, 0.0), (0.3714, -5.609e-08, 0.0), (0.3713, -0.2, -0.6267), (0.3714, -0.2, 3.02e-08), (-0.425, -0.2, -2.0), (-0.425, -0.2, -1.37), (-0.425, -2.378e-07, -2.0), (0.3489, -0.175, 2.642e-08), (0.2439, -0.175, 2.642e-08), (0.2438, -0.175, -0.6267), (-0.4475, -0.175, -1.37), (-0.5525, -0.175, -1.37), (-0.5525, -0.175, -2.0), (0.3488, -0.175, -0.6267), (-0.4475, -0.175, -2.0), (0.3489, -5.269e-08, 0.0), (0.2439, -3.683e-08, 0.0), (-0.5525, -2.186e-07, -2.0), (-0.4475, -2.344e-07, -2.0), (-0.4, -0.01582, -1.607), (-0.4, -0.04505, -1.619), (-0.4, -0.06742, -1.642), (-0.4, -0.07953, -1.671), (-0.4, -0.07953, -1.702), (-0.4, -0.06742, -1.732), (-0.4, -0.04505, -1.754), (-0.4, -0.01582, -1.766), (-0.2255, -0.01133, -1.63), (-0.2484, -0.01582, -1.607), (-0.2322, -0.01451, -1.614), (-0.2255, -0.03227, -1.638), (-0.2484, -0.04505, -1.619), (-0.2322, -0.04131, -1.625), (-0.2255, -0.0483, -1.654), (-0.2484, -0.06742, -1.642), (-0.2322, -0.06182, -1.645), (-0.2255, -0.05697, -1.675), (-0.2484, -0.07953, -1.671), (-0.2322, -0.07292, -1.672), (-0.2255, -0.05697, -1.698), (-0.2484, -0.07953, -1.702), (-0.2322, -0.07292, -1.701), (-0.2255, -0.0483, -1.719), (-0.2484, -0.06742, -1.732), (-0.2322, -0.06182, -1.728), (-0.2255, -0.03227, -1.735), (-0.2484, -0.04505, -1.754), (-0.2322, -0.04131, -1.748), (-0.2255, -0.01133, -1.744), (-0.2484, -0.01582, -1.766), (-0.2322, -0.01451, -1.76), (-0.3276, -0.05346, -1.722), (-0.2817, -0.05346, -1.722), (-0.3276, -0.03572, -1.74), (-0.2817, -0.03572, -1.74), (-0.3276, -0.01254, -1.75), (-0.2817, -0.01254, -1.75), (-0.2817, -0.01582, -1.607), (-0.3276, -0.01582, -1.607), (-0.2817, -0.04505, -1.619), (-0.3276, -0.04505, -1.619), (-0.2817, -0.06742, -1.642), (-0.3276, -0.06742, -1.642), (-0.2817, -0.07953, -1.671), (-0.3276, -0.07953, -1.671), (-0.2817, -0.07953, -1.702), (-0.3276, -0.07953, -1.702), (-0.2817, -0.06742, -1.732), (-0.3276, -0.06742, -1.732), (-0.2817, -0.04505, -1.754), (-0.3276, -0.04505, -1.754), (-0.2817, -0.01582, -1.766), (-0.3276, -0.01582, -1.766), (-0.2817, -0.06306, -1.699), (-0.3276, -0.06306, -1.699), (-0.2817, -0.06306, -1.674), (-0.3276, -0.06306, -1.674), (-0.2817, -0.05346, -1.651), (-0.3276, -0.05346, -1.651), (-0.2817, -0.03572, -1.633), (-0.3276, -0.03572, -1.633), (-0.2817, -0.01254, -1.624), (-0.3276, -0.01254, -1.624), (-0.4, -2.249e-07, -1.766), (-0.2484, -2.478e-07, -1.766), (-0.2322, -2.493e-07, -1.76), (-0.2255, -2.488e-07, -1.744), (-0.2817, -2.422e-07, -1.75), (-0.3276, -2.343e-07, -1.75), (-0.3276, -2.359e-07, -1.766), (-0.2817, -2.428e-07, -1.766), (-0.4, -2.009e-07, -1.607), (-0.2484, -2.238e-07, -1.607), (-0.2322, -2.263e-07, -1.614), (-0.2255, -2.297e-07, -1.63), (-0.2817, -2.222e-07, -1.624), (-0.3276, -2.162e-07, -1.624), (-0.3276, -2.118e-07, -1.607), (-0.2817, -2.188e-07, -1.607)], [], [(12, 7, 1, 3), (10, 6, 0, 2), (8, 14, 19, 17), (16, 22, 13, 9), (30, 8, 17, 28), (24, 10, 2, 15), (0, 4, 5, 2), (6, 11, 4, 0), (11, 12, 3, 4), (22, 19, 14, 13), (3, 1, 18, 20), (5, 20, 21), (4, 3, 20, 5), (29, 26, 37, 34), (26, 27, 31, 37), (15, 21, 33, 32), (2, 5, 21, 15), (7, 23, 18, 1), (31, 32, 40, 39), (9, 25, 27, 16), (19, 22, 26, 29), (17, 19, 29, 28), (22, 16, 27, 26), (36, 38, 42, 41), (37, 31, 32, 33), (38, 34, 35, 36), (34, 37, 33, 35), (32, 40, 24, 15), (39, 31, 27, 25), (28, 29, 34, 38), (21, 20, 35, 33), (20, 18, 36, 35), (18, 23, 41, 36), (30, 28, 38, 42), (115, 43, 82, 121), (43, 44, 84, 82), (44, 45, 86, 84), (45, 46, 88, 86), (46, 47, 90, 88), (47, 48, 92, 90), (48, 49, 94, 92), (49, 50, 96, 94), (116, 52, 53, 117), (117, 53, 51, 118), (52, 55, 56, 53), (53, 56, 54, 51), (55, 58, 59, 56), (56, 59, 57, 54), (58, 61, 62, 59), (59, 62, 60, 57), (61, 64, 65, 62), (62, 65, 63, 60), (64, 67, 68, 65), (65, 68, 66, 63), (67, 70, 71, 68), (68, 71, 69, 66), (70, 73, 74, 71), (71, 74, 72, 69), (110, 118, 51, 54, 57, 60, 63, 66, 69, 72), (114, 108, 73, 95), (95, 73, 70, 93), (93, 70, 67, 91), (91, 67, 64, 89), (89, 64, 61, 87), (87, 61, 58, 85), (85, 58, 55, 83), (83, 55, 52, 81), (114, 95, 80, 111), (89, 87, 99, 97), (88, 90, 98, 100), (121, 82, 106, 120), (91, 89, 97, 76), (90, 92, 75, 98), (83, 81, 105, 103), (93, 91, 76, 78), (82, 84, 104, 106), (94, 77, 75, 92), (77, 79, 80, 78), (75, 77, 78, 76), (98, 75, 76, 97), (100, 98, 97, 99), (102, 100, 99, 101), (104, 102, 101, 103), (106, 104, 103, 105), (120, 106, 105, 119), (86, 88, 100, 102), (87, 85, 101, 99), (94, 96, 79, 77), (95, 93, 78, 80), (84, 86, 102, 104), (85, 83, 103, 101), (96, 113, 112, 79), (79, 112, 111, 80), (74, 109, 110, 72), (73, 108, 109, 74), (50, 107, 113, 96), (81, 122, 119, 105), (81, 52, 116, 122)])
me_door_02.polygons.foreach_set('use_smooth', [True] * 98)
_k = set([(0, 2), (0, 4), (0, 6), (1, 3), (1, 7), (1, 18), (2, 15), (3, 4), (8, 17), (9, 16), (15, 21), (15, 32), (16, 22), (16, 27), (17, 19), (17, 28), (18, 20), (18, 23), (18, 36), (19, 22), (20, 21), (26, 27), (26, 29), (27, 31), (28, 29), (28, 30), (28, 38), (31, 32), (31, 37), (32, 33), (33, 35), (34, 37), (34, 38), (35, 36), (36, 38), (36, 41), (38, 42), (75, 77), (75, 98), (76, 78), (76, 97), (77, 79), (78, 80), (79, 112), (80, 111), (81, 83), (81, 122), (82, 84), (82, 121), (83, 85), (84, 86), (85, 87), (86, 88), (87, 89), (88, 90), (89, 91), (90, 92), (91, 93), (92, 94), (93, 95), (94, 96), (95, 114), (96, 113), (97, 99), (98, 100), (99, 101), (100, 102), (101, 103), (102, 104), (103, 105), (104, 106), (105, 119), (106, 120)])
me_door_02.attributes.new('sharp_edge', 'BOOLEAN', 'EDGE').data.foreach_set('value', [ (min(e.vertices), max(e.vertices)) in _k for e in me_door_02.edges])
_uv = me_door_02.uv_layers.new(name='UVMap')
_uv.uv.foreach_set('vector', [0.9853, 0.8947, 0.9853, 0.9905, 0.9853, 0.9905, 0.9853, 0.8947, 0.8438, 0.6846, 0.9853, 0.6846, 0.9853, 0.6846, 0.8438, 0.6846, 0.5357, 0.9867, 0.5357, 0.9065, 0.5581, 0.9065, 0.5581, 0.9867, 0.5581, 0.6862, 0.5581, 0.7664, 0.5357, 0.7664, 0.5357, 0.6862, 0.8209, 0.9905, 0.817, 0.9905, 0.817, 0.9905, 0.8209, 0.9905, 0.722, 0.6846, 0.8438, 0.6846, 0.8438, 0.6846, 0.722, 0.6846, 0.9853, 0.6846, 0.9853, 0.7805, 0.8438, 0.7805, 0.8438, 0.6846, 0.9853, 0.6846, 0.9853, 0.7805, 0.9853, 0.7805, 0.9853, 0.6846, 0.9853, 0.7805, 0.9853, 0.8947, 0.9853, 0.8947, 0.9853, 0.7805, 0.5581, 0.7664, 0.5581, 0.9065, 0.5357, 0.9065, 0.5357, 0.7664, 0.9853, 0.8947, 0.9853, 0.9905, 0.8438, 0.9905, 0.8438, 0.8941, 0.8438, 0.7805, 0.8438, 0.8941, 0.722, 0.7805, 0.9853, 0.7805, 0.9853, 0.8947, 0.8438, 0.8941, 0.8438, 0.7805, 0.8209, 0.8941, 0.699, 0.7805, 0.7025, 0.7805, 0.8243, 0.8941, 0.699, 0.7805, 0.699, 0.6846, 0.7025, 0.6846, 0.7025, 0.7805, 0.722, 0.6846, 0.722, 0.7805, 0.7185, 0.7805, 0.7185, 0.6846, 0.8438, 0.6846, 0.8438, 0.7805, 0.722, 0.7805, 0.722, 0.6846, 0.9853, 0.9905, 0.8438, 0.9905, 0.8438, 0.9905, 0.9853, 0.9905, 0.7025, 0.6846, 0.7185, 0.6846, 0.7185, 0.6846, 0.7025, 0.6846, 0.6947, 0.6846, 0.699, 0.6846, 0.699, 0.6846, 0.6947, 0.6846, 0.817, 0.8947, 0.6947, 0.7805, 0.699, 0.7805, 0.8209, 0.8941, 0.817, 0.9905, 0.817, 0.8947, 0.8209, 0.8941, 0.8209, 0.9905, 0.6947, 0.7805, 0.6947, 0.6846, 0.699, 0.6846, 0.699, 0.7805, 0.8404, 0.9905, 0.8243, 0.9905, 0.8243, 0.9905, 0.8404, 0.9905, 0.5659, 0.7805, 0.5659, 0.6846, 0.582, 0.6846, 0.582, 0.7805, 0.6877, 0.9905, 0.6877, 0.8941, 0.7038, 0.8941, 0.7038, 0.9905, 0.6877, 0.8941, 0.5659, 0.7805, 0.582, 0.7805, 0.7038, 0.8941, 0.7185, 0.6846, 0.7185, 0.6846, 0.722, 0.6846, 0.722, 0.6846, 0.7025, 0.6846, 0.7025, 0.6846, 0.699, 0.6846, 0.699, 0.6846, 0.8209, 0.9905, 0.8209, 0.8941, 0.8243, 0.8941, 0.8243, 0.9905, 0.722, 0.7805, 0.8438, 0.8941, 0.8404, 0.8941, 0.7185, 0.7805, 0.8438, 0.8941, 0.8438, 0.9905, 0.8404, 0.9905, 0.8404, 0.8941, 0.8438, 0.9905, 0.8438, 0.9905, 0.8404, 0.9905, 0.8404, 0.9905, 0.8209, 0.9905, 0.8209, 0.9905, 0.8243, 0.9905, 0.8243, 0.9905, 0.6542, 0.7699, 0.6516, 0.7699, 0.6516, 0.7522, 0.6542, 0.7522, 0.6516, 0.7699, 0.6462, 0.7699, 0.6462, 0.7522, 0.6516, 0.7522, 0.6462, 0.7699, 0.6409, 0.7699, 0.6409, 0.7522, 0.6462, 0.7522, 0.6409, 0.7699, 0.6356, 0.7699, 0.6356, 0.7522, 0.6409, 0.7522, 0.6356, 0.7699, 0.6302, 0.7699, 0.6302, 0.7522, 0.6356, 0.7522, 0.6302, 0.7699, 0.6249, 0.7699, 0.6249, 0.7522, 0.6302, 0.7522, 0.6249, 0.7699, 0.6196, 0.7699, 0.6196, 0.7522, 0.6249, 0.7522, 0.6196, 0.7699, 0.6143, 0.7699, 0.6143, 0.7522, 0.6196, 0.7522, 0.6542, 0.7328, 0.6516, 0.7328, 0.6517, 0.7273, 0.6542, 0.7273, 0.6743, 0.7059, 0.6743, 0.7021, 0.6686, 0.7031, 0.6686, 0.7059, 0.6516, 0.7328, 0.6462, 0.7328, 0.6463, 0.7273, 0.6514, 0.7273, 0.6742, 0.7018, 0.6713, 0.6947, 0.6664, 0.6978, 0.6686, 0.7031, 0.6462, 0.7328, 0.6409, 0.7328, 0.641, 0.7273, 0.6461, 0.7273, 0.6711, 0.6944, 0.6657, 0.689, 0.6624, 0.6938, 0.6664, 0.6978, 0.6409, 0.7328, 0.6356, 0.7328, 0.6357, 0.7273, 0.6408, 0.7273, 0.6654, 0.6889, 0.6584, 0.6859, 0.6571, 0.6916, 0.6624, 0.6938, 0.6356, 0.7328, 0.6302, 0.7328, 0.6304, 0.7273, 0.6355, 0.7273, 0.658, 0.6859, 0.6504, 0.6859, 0.6514, 0.6916, 0.6571, 0.6916, 0.6302, 0.7328, 0.6249, 0.7328, 0.625, 0.7273, 0.6301, 0.7273, 0.6501, 0.6859, 0.643, 0.6889, 0.6461, 0.6938, 0.6514, 0.6916, 0.6249, 0.7328, 0.6196, 0.7328, 0.6197, 0.7273, 0.6248, 0.7273, 0.6427, 0.689, 0.6373, 0.6944, 0.642, 0.6978, 0.6461, 0.6938, 0.6196, 0.7328, 0.6143, 0.7328, 0.6144, 0.7273, 0.6195, 0.7273, 0.6371, 0.6947, 0.6342, 0.7018, 0.6398, 0.7031, 0.642, 0.6978, 0.6398, 0.7059, 0.6686, 0.7059, 0.6686, 0.7031, 0.6664, 0.6978, 0.6624, 0.6938, 0.6571, 0.6916, 0.6514, 0.6916, 0.6461, 0.6938, 0.642, 0.6978, 0.6398, 0.7031, 0.6116, 0.741, 0.6116, 0.7328, 0.6143, 0.7328, 0.6143, 0.741, 0.6143, 0.741, 0.6143, 0.7328, 0.6196, 0.7328, 0.6196, 0.741, 0.6196, 0.741, 0.6196, 0.7328, 0.6249, 0.7328, 0.6249, 0.741, 0.6249, 0.741, 0.6249, 0.7328, 0.6302, 0.7328, 0.6302, 0.741, 0.6302, 0.741, 0.6302, 0.7328, 0.6356, 0.7328, 0.6356, 0.741, 0.6356, 0.741, 0.6356, 0.7328, 0.6409, 0.7328, 0.6409, 0.741, 0.6409, 0.741, 0.6409, 0.7328, 0.6462, 0.7328, 0.6462, 0.741, 0.6462, 0.741, 0.6462, 0.7328, 0.6516, 0.7328, 0.6516, 0.741, 0.6116, 0.741, 0.6143, 0.741, 0.6143, 0.741, 0.6116, 0.741, 0.6302, 0.741, 0.6356, 0.741, 0.6356, 0.741, 0.6302, 0.741, 0.6356, 0.7522, 0.6302, 0.7522, 0.6302, 0.7522, 0.6356, 0.7522, 0.6542, 0.7522, 0.6516, 0.7522, 0.6516, 0.7522, 0.6542, 0.7522, 0.6249, 0.741, 0.6302, 0.741, 0.6302, 0.741, 0.6249, 0.741, 0.6302, 0.7522, 0.6249, 0.7522, 0.6249, 0.7522, 0.6302, 0.7522, 0.6462, 0.741, 0.6516, 0.741, 0.6516, 0.741, 0.6462, 0.741, 0.6196, 0.741, 0.6249, 0.741, 0.6249, 0.741, 0.6196, 0.741, 0.6516, 0.7522, 0.6462, 0.7522, 0.6462, 0.7522, 0.6516, 0.7522, 0.6196, 0.7522, 0.6196, 0.7522, 0.6249, 0.7522, 0.6249, 0.7522, 0.6196, 0.7522, 0.6143, 0.7522, 0.6143, 0.741, 0.6196, 0.741, 0.6249, 0.7522, 0.6196, 0.7522, 0.6196, 0.741, 0.6249, 0.741, 0.6302, 0.7522, 0.6249, 0.7522, 0.6249, 0.741, 0.6302, 0.741, 0.6356, 0.7522, 0.6302, 0.7522, 0.6302, 0.741, 0.6356, 0.741, 0.6409, 0.7522, 0.6356, 0.7522, 0.6356, 0.741, 0.6409, 0.741, 0.6462, 0.7522, 0.6409, 0.7522, 0.6409, 0.741, 0.6462, 0.741, 0.6516, 0.7522, 0.6462, 0.7522, 0.6462, 0.741, 0.6516, 0.741, 0.6542, 0.7522, 0.6516, 0.7522, 0.6516, 0.741, 0.6542, 0.741, 0.6409, 0.7522, 0.6356, 0.7522, 0.6356, 0.7522, 0.6409, 0.7522, 0.6356, 0.741, 0.6409, 0.741, 0.6409, 0.741, 0.6356, 0.741, 0.6196, 0.7522, 0.6143, 0.7522, 0.6143, 0.7522, 0.6196, 0.7522, 0.6143, 0.741, 0.6196, 0.741, 0.6196, 0.741, 0.6143, 0.741, 0.6462, 0.7522, 0.6409, 0.7522, 0.6409, 0.7522, 0.6462, 0.7522, 0.6409, 0.741, 0.6462, 0.741, 0.6462, 0.741, 0.6409, 0.741, 0.6143, 0.7522, 0.6116, 0.7522, 0.6116, 0.7522, 0.6143, 0.7522, 0.6143, 0.7522, 0.6116, 0.7522, 0.6116, 0.741, 0.6143, 0.741, 0.6341, 0.7021, 0.6341, 0.7059, 0.6398, 0.7059, 0.6398, 0.7031, 0.6143, 0.7328, 0.6116, 0.7328, 0.6116, 0.7273, 0.6142, 0.7273, 0.6143, 0.7699, 0.6116, 0.7699, 0.6116, 0.7522, 0.6143, 0.7522, 0.6516, 0.741, 0.6542, 0.741, 0.6542, 0.741, 0.6516, 0.741, 0.6516, 0.741, 0.6516, 0.7328, 0.6542, 0.7328, 0.6542, 0.741])
me_door_02.materials.append(mat_airlockmaterial)
me_door_02.use_remesh_fix_poles = True
me_door_02.use_remesh_preserve_attributes = False
me_door_02.update()

# ---- objects
ob_door_01 = bpy.data.objects.new('Door_01', me_door_01)
ob_airlockframe = bpy.data.objects.new('AirLockFrame', me_cube_001)
ob_door_02 = bpy.data.objects.new('Door_02', me_door_02)

# ---- transforms, parenting, visibility, modifiers, constraints
ob_door_01.location = (1.808, 0.0, 0.0)
_m = ob_door_01.modifiers.new('Mirror', 'MIRROR')
_m.use_axis = (False, True, False)
_m = ob_door_01.modifiers.new('Auto Smooth', 'NODES')
_m.node_group = ng_auto_smooth
_gi = [s.identifier for s in ng_auto_smooth.interface.items_tree if s.item_type == 'SOCKET' and s.in_out == 'INPUT']
_m[_gi[1]] = 3.142  # Angle
ob_airlockframe.location = (0.0, 0.0, 0.0)
_m = ob_airlockframe.modifiers.new('Mirror', 'MIRROR')
_m.use_axis = (True, True, False)
_m.use_clip = True
_m = ob_airlockframe.modifiers.new('Auto Smooth', 'NODES')
_m.node_group = ng_auto_smooth
_gi = [s.identifier for s in ng_auto_smooth.interface.items_tree if s.item_type == 'SOCKET' and s.in_out == 'INPUT']
_m[_gi[1]] = 3.142  # Angle
ob_door_02.location = (-1.809, 0.0, 2.0)
_m = ob_door_02.modifiers.new('Mirror', 'MIRROR')
_m.use_axis = (False, True, False)
_m = ob_door_02.modifiers.new('Auto Smooth', 'NODES')
_m.node_group = ng_auto_smooth
_gi = [s.identifier for s in ng_auto_smooth.interface.items_tree if s.item_type == 'SOCKET' and s.in_out == 'INPUT']
_m[_gi[1]] = 3.142  # Angle

# ---- collection membership
col_collection.objects.link(ob_door_01)
col_collection.objects.link(ob_airlockframe)
col_collection.objects.link(ob_door_02)

# ---- scene / render settings (as saved in the file)
scene.frame_start = 1; scene.frame_end = 120; scene.frame_set(1)
scene.render.engine = 'BLENDER_EEVEE_NEXT'
scene.render.fps = 60
scene.cycles.use_denoising = False
scene.cycles.samples = 128
scene.cycles.sampling_pattern = 'TABULATED_SOBOL'
scene.cycles.use_adaptive_sampling = False
scene.cycles.use_light_tree = False
scene.view_settings.view_transform = 'Filmic'
bpy.context.view_layer.update()

# ---- added for rendering (the .blend has no active camera and no usable light): camera, sun
cam_auto = bpy.data.cameras.new('AutoCamera')
cam_auto.lens = 50.0
cam_auto.sensor_width = 36.0
cam_auto.clip_end = 1000.0
ob_auto_camera = bpy.data.objects.new('AutoCamera', cam_auto)
scene.collection.objects.link(ob_auto_camera)
ob_auto_camera.location = (6.67384, -8.00889, 6.71426)
ob_auto_camera.rotation_euler = (1.09748, -7.21219e-08, 0.694738)
scene.camera = ob_auto_camera
light_auto_sun = bpy.data.lights.new('AutoSun', 'SUN')
light_auto_sun.energy = 3.0
light_auto_sun.angle = 0.0523599
ob_auto_sun = bpy.data.objects.new('AutoSun', light_auto_sun)
scene.collection.objects.link(ob_auto_sun)
ob_auto_sun.rotation_euler = (0.872665, 0.174533, 0.523599)
bpy.context.view_layer.update()

